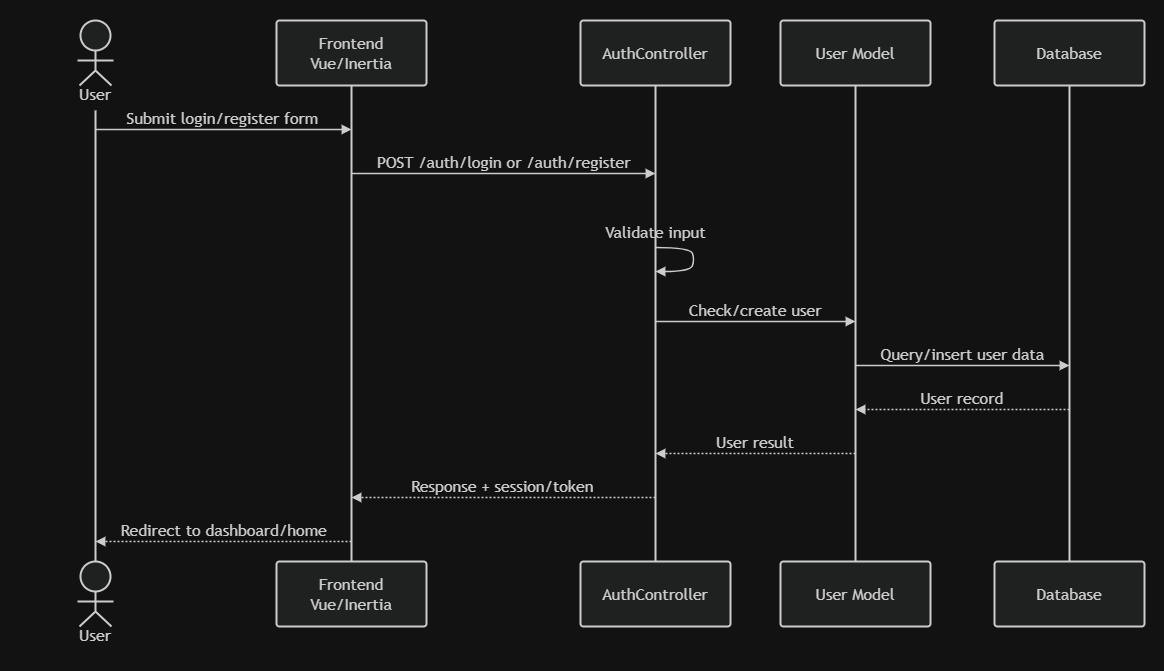

The diagram above was exported from draw.io. Its source (the exported page's mxGraphModel, read from the mxfile embedded in the PNG):
<mxGraphModel dx="1564" dy="784" grid="1" gridSize="10" guides="1" tooltips="1" connect="1" arrows="1" fold="1" page="1" pageScale="1" pageWidth="850" pageHeight="1100" math="0" shadow="0">
  <root>
    <mxCell id="0" />
    <mxCell id="1" parent="0" />
    <UserObject label="" mermaidData="{&#10;  &quot;data&quot;: &quot;sequenceDiagram\n    actor User\n    participant FE as Frontend Vue/Inertia\n    participant AC as AuthController\n    participant U as User Model\n    participant DB as Database\n\n    User-&gt;&gt;FE: Submit login/register form\n    FE-&gt;&gt;AC: POST /auth/login or /auth/register\n    AC-&gt;&gt;AC: Validate input\n    AC-&gt;&gt;U: Check/create user\n    U-&gt;&gt;DB: Query/insert user data\n    DB--&gt;&gt;U: User record\n    U--&gt;&gt;AC: User result\n    AC--&gt;&gt;FE: Response + session/token\n    FE--&gt;&gt;User: Redirect to dashboard/home&quot;,&#10;  &quot;config&quot;: null&#10;}" id="iEmYIFjErIUe_fxlC4cl-104">
      <mxCell connectable="0" parent="1" style="group;transparentBounds=1;editIcon=1;lockedGroup=0;groupPadding=20;" vertex="1">
        <mxGeometry as="geometry" />
      </mxCell>
    </UserObject>
    <UserObject label="User" mermaidId="n:User" mermaidBaseStyle="html=1;shape=umlLifeline;perimeter=lifelinePerimeter;whiteSpace=wrap;container=1;dropTarget=0;collapsible=0;recursiveResize=0;outlineConnect=0;portConstraint=eastwest;newEdgeStyle={&quot;edgeStyle&quot;:&quot;elbowEdgeStyle&quot;,&quot;elbow&quot;:&quot;vertical&quot;,&quot;curved&quot;:0,&quot;rounded&quot;:0};lifelineDashed=0;strokeWidth=2;rounded=1;absoluteArcSize=1;arcSize=6;lifelineColor=light-dark(#9370DB,#cccccc);participant=seqActorStick;verticalAlign=bottom;align=center;spacingBottom=4;size=90;fillColor=light-dark(#ECECFF,#1f2020);strokeColor=light-dark(#9370DB,#cccccc);fontColor=light-dark(#333333,#cccccc);fontFamily=Trebuchet MS,Verdana,Arial,sans-serif;fontSize=16;" mermaidBaseValue="User" id="iEmYIFjErIUe_fxlC4cl-105">
      <mxCell parent="iEmYIFjErIUe_fxlC4cl-104" style="html=1;shape=umlLifeline;perimeter=lifelinePerimeter;whiteSpace=wrap;container=1;dropTarget=0;collapsible=0;recursiveResize=0;outlineConnect=0;portConstraint=eastwest;newEdgeStyle={&quot;edgeStyle&quot;:&quot;elbowEdgeStyle&quot;,&quot;elbow&quot;:&quot;vertical&quot;,&quot;curved&quot;:0,&quot;rounded&quot;:0};lifelineDashed=0;strokeWidth=2;rounded=1;absoluteArcSize=1;arcSize=6;lifelineColor=light-dark(#9370DB,#cccccc);participant=seqActorStick;verticalAlign=bottom;align=center;spacingBottom=4;size=90;fillColor=light-dark(#ECECFF,#1f2020);strokeColor=light-dark(#9370DB,#cccccc);fontColor=light-dark(#333333,#cccccc);fontFamily=Trebuchet MS,Verdana,Arial,sans-serif;fontSize=16;" vertex="1">
        <mxGeometry height="541" width="150" x="40" y="100" as="geometry" />
      </mxCell>
    </UserObject>
    <mxCell id="iEmYIFjErIUe_fxlC4cl-106" parent="iEmYIFjErIUe_fxlC4cl-104" style="html=1;shape=umlLifeline;perimeter=lifelinePerimeter;whiteSpace=wrap;container=1;dropTarget=0;collapsible=0;recursiveResize=0;outlineConnect=0;portConstraint=eastwest;lifelineDashed=0;strokeWidth=2;rounded=1;absoluteArcSize=1;arcSize=6;lifelineColor=light-dark(#9370DB,#cccccc);size=90;participant=seqActorStick;verticalAlign=bottom;align=center;spacingBottom=4;fillColor=light-dark(#ECECFF,#1f2020);strokeColor=light-dark(#9370DB,#cccccc);fontColor=light-dark(#333333,#cccccc);fontFamily=Trebuchet MS,Verdana,Arial,sans-serif;fontSize=16;" value="User" vertex="1">
      <mxGeometry height="90" width="150" x="40" y="641" as="geometry" />
    </mxCell>
    <UserObject label="Frontend Vue/Inertia" mermaidId="n:FE" mermaidBaseStyle="html=1;shape=umlLifeline;perimeter=lifelinePerimeter;whiteSpace=wrap;container=1;dropTarget=0;collapsible=0;recursiveResize=0;outlineConnect=0;portConstraint=eastwest;newEdgeStyle={&quot;edgeStyle&quot;:&quot;elbowEdgeStyle&quot;,&quot;elbow&quot;:&quot;vertical&quot;,&quot;curved&quot;:0,&quot;rounded&quot;:0};lifelineDashed=0;strokeWidth=2;rounded=1;absoluteArcSize=1;arcSize=6;lifelineColor=light-dark(#9370DB,#cccccc);size=65;fillColor=light-dark(#ECECFF,#1f2020);strokeColor=light-dark(#9370DB,#cccccc);fontColor=light-dark(#333333,#cccccc);fontFamily=Trebuchet MS,Verdana,Arial,sans-serif;fontSize=16;" mermaidBaseValue="Frontend Vue/Inertia" id="iEmYIFjErIUe_fxlC4cl-107">
      <mxCell parent="iEmYIFjErIUe_fxlC4cl-104" style="html=1;shape=umlLifeline;perimeter=lifelinePerimeter;whiteSpace=wrap;container=1;dropTarget=0;collapsible=0;recursiveResize=0;outlineConnect=0;portConstraint=eastwest;newEdgeStyle={&quot;edgeStyle&quot;:&quot;elbowEdgeStyle&quot;,&quot;elbow&quot;:&quot;vertical&quot;,&quot;curved&quot;:0,&quot;rounded&quot;:0};lifelineDashed=0;strokeWidth=2;rounded=1;absoluteArcSize=1;arcSize=6;lifelineColor=light-dark(#9370DB,#cccccc);size=65;fillColor=light-dark(#ECECFF,#1f2020);strokeColor=light-dark(#9370DB,#cccccc);fontColor=light-dark(#333333,#cccccc);fontFamily=Trebuchet MS,Verdana,Arial,sans-serif;fontSize=16;" vertex="1">
        <mxGeometry height="541" width="150" x="296" y="100" as="geometry" />
      </mxCell>
    </UserObject>
    <mxCell id="iEmYIFjErIUe_fxlC4cl-108" parent="iEmYIFjErIUe_fxlC4cl-104" style="html=1;rounded=1;absoluteArcSize=1;arcSize=6;verticalAlign=middle;align=center;strokeWidth=2;whiteSpace=wrap;fillColor=light-dark(#ECECFF,#1f2020);strokeColor=light-dark(#9370DB,#cccccc);fontColor=light-dark(#333333,#cccccc);fontFamily=Trebuchet MS,Verdana,Arial,sans-serif;fontSize=16;" value="Frontend Vue/Inertia" vertex="1">
      <mxGeometry height="65" width="150" x="296" y="641" as="geometry" />
    </mxCell>
    <UserObject label="AuthController" mermaidId="n:AC" mermaidBaseStyle="html=1;shape=umlLifeline;perimeter=lifelinePerimeter;whiteSpace=wrap;container=1;dropTarget=0;collapsible=0;recursiveResize=0;outlineConnect=0;portConstraint=eastwest;newEdgeStyle={&quot;edgeStyle&quot;:&quot;elbowEdgeStyle&quot;,&quot;elbow&quot;:&quot;vertical&quot;,&quot;curved&quot;:0,&quot;rounded&quot;:0};lifelineDashed=0;strokeWidth=2;rounded=1;absoluteArcSize=1;arcSize=6;lifelineColor=light-dark(#9370DB,#cccccc);size=65;fillColor=light-dark(#ECECFF,#1f2020);strokeColor=light-dark(#9370DB,#cccccc);fontColor=light-dark(#333333,#cccccc);fontFamily=Trebuchet MS,Verdana,Arial,sans-serif;fontSize=16;" mermaidBaseValue="AuthController" id="iEmYIFjErIUe_fxlC4cl-109">
      <mxCell parent="iEmYIFjErIUe_fxlC4cl-104" style="html=1;shape=umlLifeline;perimeter=lifelinePerimeter;whiteSpace=wrap;container=1;dropTarget=0;collapsible=0;recursiveResize=0;outlineConnect=0;portConstraint=eastwest;newEdgeStyle={&quot;edgeStyle&quot;:&quot;elbowEdgeStyle&quot;,&quot;elbow&quot;:&quot;vertical&quot;,&quot;curved&quot;:0,&quot;rounded&quot;:0};lifelineDashed=0;strokeWidth=2;rounded=1;absoluteArcSize=1;arcSize=6;lifelineColor=light-dark(#9370DB,#cccccc);size=65;fillColor=light-dark(#ECECFF,#1f2020);strokeColor=light-dark(#9370DB,#cccccc);fontColor=light-dark(#333333,#cccccc);fontFamily=Trebuchet MS,Verdana,Arial,sans-serif;fontSize=16;" vertex="1">
        <mxGeometry height="541" width="150" x="600" y="100" as="geometry" />
      </mxCell>
    </UserObject>
    <mxCell id="iEmYIFjErIUe_fxlC4cl-110" parent="iEmYIFjErIUe_fxlC4cl-104" style="html=1;rounded=1;absoluteArcSize=1;arcSize=6;verticalAlign=middle;align=center;strokeWidth=2;whiteSpace=wrap;fillColor=light-dark(#ECECFF,#1f2020);strokeColor=light-dark(#9370DB,#cccccc);fontColor=light-dark(#333333,#cccccc);fontFamily=Trebuchet MS,Verdana,Arial,sans-serif;fontSize=16;" value="AuthController" vertex="1">
      <mxGeometry height="65" width="150" x="600" y="641" as="geometry" />
    </mxCell>
    <UserObject label="User Model" mermaidId="n:U" mermaidBaseStyle="html=1;shape=umlLifeline;perimeter=lifelinePerimeter;whiteSpace=wrap;container=1;dropTarget=0;collapsible=0;recursiveResize=0;outlineConnect=0;portConstraint=eastwest;newEdgeStyle={&quot;edgeStyle&quot;:&quot;elbowEdgeStyle&quot;,&quot;elbow&quot;:&quot;vertical&quot;,&quot;curved&quot;:0,&quot;rounded&quot;:0};lifelineDashed=0;strokeWidth=2;rounded=1;absoluteArcSize=1;arcSize=6;lifelineColor=light-dark(#9370DB,#cccccc);size=65;fillColor=light-dark(#ECECFF,#1f2020);strokeColor=light-dark(#9370DB,#cccccc);fontColor=light-dark(#333333,#cccccc);fontFamily=Trebuchet MS,Verdana,Arial,sans-serif;fontSize=16;" mermaidBaseValue="User Model" id="iEmYIFjErIUe_fxlC4cl-111">
      <mxCell parent="iEmYIFjErIUe_fxlC4cl-104" style="html=1;shape=umlLifeline;perimeter=lifelinePerimeter;whiteSpace=wrap;container=1;dropTarget=0;collapsible=0;recursiveResize=0;outlineConnect=0;portConstraint=eastwest;newEdgeStyle={&quot;edgeStyle&quot;:&quot;elbowEdgeStyle&quot;,&quot;elbow&quot;:&quot;vertical&quot;,&quot;curved&quot;:0,&quot;rounded&quot;:0};lifelineDashed=0;strokeWidth=2;rounded=1;absoluteArcSize=1;arcSize=6;lifelineColor=light-dark(#9370DB,#cccccc);size=65;fillColor=light-dark(#ECECFF,#1f2020);strokeColor=light-dark(#9370DB,#cccccc);fontColor=light-dark(#333333,#cccccc);fontFamily=Trebuchet MS,Verdana,Arial,sans-serif;fontSize=16;" vertex="1">
        <mxGeometry height="541" width="150" x="800" y="100" as="geometry" />
      </mxCell>
    </UserObject>
    <mxCell id="iEmYIFjErIUe_fxlC4cl-112" parent="iEmYIFjErIUe_fxlC4cl-104" style="html=1;rounded=1;absoluteArcSize=1;arcSize=6;verticalAlign=middle;align=center;strokeWidth=2;whiteSpace=wrap;fillColor=light-dark(#ECECFF,#1f2020);strokeColor=light-dark(#9370DB,#cccccc);fontColor=light-dark(#333333,#cccccc);fontFamily=Trebuchet MS,Verdana,Arial,sans-serif;fontSize=16;" value="User Model" vertex="1">
      <mxGeometry height="65" width="150" x="800" y="641" as="geometry" />
    </mxCell>
    <UserObject label="Database" mermaidId="n:DB" mermaidBaseStyle="html=1;shape=umlLifeline;perimeter=lifelinePerimeter;whiteSpace=wrap;container=1;dropTarget=0;collapsible=0;recursiveResize=0;outlineConnect=0;portConstraint=eastwest;newEdgeStyle={&quot;edgeStyle&quot;:&quot;elbowEdgeStyle&quot;,&quot;elbow&quot;:&quot;vertical&quot;,&quot;curved&quot;:0,&quot;rounded&quot;:0};lifelineDashed=0;strokeWidth=2;rounded=1;absoluteArcSize=1;arcSize=6;lifelineColor=light-dark(#9370DB,#cccccc);size=65;fillColor=light-dark(#ECECFF,#1f2020);strokeColor=light-dark(#9370DB,#cccccc);fontColor=light-dark(#333333,#cccccc);fontFamily=Trebuchet MS,Verdana,Arial,sans-serif;fontSize=16;" mermaidBaseValue="Database" id="iEmYIFjErIUe_fxlC4cl-113">
      <mxCell parent="iEmYIFjErIUe_fxlC4cl-104" style="html=1;shape=umlLifeline;perimeter=lifelinePerimeter;whiteSpace=wrap;container=1;dropTarget=0;collapsible=0;recursiveResize=0;outlineConnect=0;portConstraint=eastwest;newEdgeStyle={&quot;edgeStyle&quot;:&quot;elbowEdgeStyle&quot;,&quot;elbow&quot;:&quot;vertical&quot;,&quot;curved&quot;:0,&quot;rounded&quot;:0};lifelineDashed=0;strokeWidth=2;rounded=1;absoluteArcSize=1;arcSize=6;lifelineColor=light-dark(#9370DB,#cccccc);size=65;fillColor=light-dark(#ECECFF,#1f2020);strokeColor=light-dark(#9370DB,#cccccc);fontColor=light-dark(#333333,#cccccc);fontFamily=Trebuchet MS,Verdana,Arial,sans-serif;fontSize=16;" vertex="1">
        <mxGeometry height="541" width="150" x="1014" y="100" as="geometry" />
      </mxCell>
    </UserObject>
    <mxCell id="iEmYIFjErIUe_fxlC4cl-114" parent="iEmYIFjErIUe_fxlC4cl-104" style="html=1;rounded=1;absoluteArcSize=1;arcSize=6;verticalAlign=middle;align=center;strokeWidth=2;whiteSpace=wrap;fillColor=light-dark(#ECECFF,#1f2020);strokeColor=light-dark(#9370DB,#cccccc);fontColor=light-dark(#333333,#cccccc);fontFamily=Trebuchet MS,Verdana,Arial,sans-serif;fontSize=16;" value="Database" vertex="1">
      <mxGeometry height="65" width="150" x="1014" y="641" as="geometry" />
    </mxCell>
    <UserObject label="Submit login/register form" mermaidId="e:User-&gt;FE#0" mermaidBaseStyle="endArrow=block;verticalAlign=bottom;edgeStyle=elbowEdgeStyle;elbow=vertical;curved=0;rounded=0;fontSize=16;labelBackgroundColor=none;strokeWidth=1.5;strokeColor=light-dark(#333333,#cccccc);fontColor=light-dark(#333333,#cccccc);fontFamily=Trebuchet MS,Verdana,Arial,sans-serif;" mermaidBaseValue="Submit login/register form" id="iEmYIFjErIUe_fxlC4cl-115">
      <mxCell edge="1" parent="iEmYIFjErIUe_fxlC4cl-104" style="endArrow=block;verticalAlign=bottom;edgeStyle=elbowEdgeStyle;elbow=vertical;curved=0;rounded=0;fontSize=16;labelBackgroundColor=none;strokeWidth=1.5;strokeColor=light-dark(#333333,#cccccc);fontColor=light-dark(#333333,#cccccc);fontFamily=Trebuchet MS,Verdana,Arial,sans-serif;">
        <mxGeometry relative="1" as="geometry">
          <Array as="points">
            <mxPoint x="243" y="209" />
          </Array>
          <mxPoint x="115" y="209" as="sourcePoint" />
          <mxPoint x="371" y="209" as="targetPoint" />
        </mxGeometry>
      </mxCell>
    </UserObject>
    <UserObject label="POST /auth/login or /auth/register" mermaidId="e:FE-&gt;AC#0" mermaidBaseStyle="endArrow=block;verticalAlign=bottom;edgeStyle=elbowEdgeStyle;elbow=vertical;curved=0;rounded=0;fontSize=16;labelBackgroundColor=none;strokeWidth=1.5;strokeColor=light-dark(#333333,#cccccc);fontColor=light-dark(#333333,#cccccc);fontFamily=Trebuchet MS,Verdana,Arial,sans-serif;" mermaidBaseValue="POST /auth/login or /auth/register" id="iEmYIFjErIUe_fxlC4cl-116">
      <mxCell edge="1" parent="iEmYIFjErIUe_fxlC4cl-104" style="endArrow=block;verticalAlign=bottom;edgeStyle=elbowEdgeStyle;elbow=vertical;curved=0;rounded=0;fontSize=16;labelBackgroundColor=none;strokeWidth=1.5;strokeColor=light-dark(#333333,#cccccc);fontColor=light-dark(#333333,#cccccc);fontFamily=Trebuchet MS,Verdana,Arial,sans-serif;">
        <mxGeometry relative="1" as="geometry">
          <Array as="points">
            <mxPoint x="523" y="253" />
          </Array>
          <mxPoint x="371" y="253" as="sourcePoint" />
          <mxPoint x="675" y="253" as="targetPoint" />
        </mxGeometry>
      </mxCell>
    </UserObject>
    <UserObject label="" mermaidId="e:AC-&gt;AC#0" mermaidBaseStyle="edgeStyle=none;curved=1;endArrow=block;verticalAlign=bottom;align=center;fontSize=16;labelBackgroundColor=none;strokeWidth=1.5;strokeColor=light-dark(#333333,#cccccc);fontColor=light-dark(#333333,#cccccc);fontFamily=Trebuchet MS,Verdana,Arial,sans-serif;" mermaidBaseValue="" id="iEmYIFjErIUe_fxlC4cl-117">
      <mxCell edge="1" parent="iEmYIFjErIUe_fxlC4cl-104" style="edgeStyle=none;curved=1;endArrow=block;verticalAlign=bottom;align=center;fontSize=16;labelBackgroundColor=none;strokeWidth=1.5;strokeColor=light-dark(#333333,#cccccc);fontColor=light-dark(#333333,#cccccc);fontFamily=Trebuchet MS,Verdana,Arial,sans-serif;rounded=0;">
        <mxGeometry relative="1" as="geometry">
          <Array as="points">
            <mxPoint x="710" y="327" />
            <mxPoint x="714" y="339" />
            <mxPoint x="710" y="351" />
          </Array>
          <mxPoint x="675" y="327" as="sourcePoint" />
          <mxPoint x="675" y="351" as="targetPoint" />
        </mxGeometry>
      </mxCell>
    </UserObject>
    <mxCell id="iEmYIFjErIUe_fxlC4cl-118" parent="iEmYIFjErIUe_fxlC4cl-104" style="text;html=1;strokeColor=none;fillColor=none;align=center;verticalAlign=middle;fontFamily=Trebuchet MS,Verdana,Arial,sans-serif;fontSize=16;fontColor=light-dark(#333333,#cccccc);" value="Validate input" vertex="1">
      <mxGeometry height="18" width="200" x="575" y="303" as="geometry" />
    </mxCell>
    <UserObject label="Check/create user" mermaidId="e:AC-&gt;U#0" mermaidBaseStyle="endArrow=block;verticalAlign=bottom;edgeStyle=elbowEdgeStyle;elbow=vertical;curved=0;rounded=0;fontSize=16;labelBackgroundColor=none;strokeWidth=1.5;strokeColor=light-dark(#333333,#cccccc);fontColor=light-dark(#333333,#cccccc);fontFamily=Trebuchet MS,Verdana,Arial,sans-serif;" mermaidBaseValue="Check/create user" id="iEmYIFjErIUe_fxlC4cl-119">
      <mxCell edge="1" parent="iEmYIFjErIUe_fxlC4cl-104" style="endArrow=block;verticalAlign=bottom;edgeStyle=elbowEdgeStyle;elbow=vertical;curved=0;rounded=0;fontSize=16;labelBackgroundColor=none;strokeWidth=1.5;strokeColor=light-dark(#333333,#cccccc);fontColor=light-dark(#333333,#cccccc);fontFamily=Trebuchet MS,Verdana,Arial,sans-serif;">
        <mxGeometry relative="1" as="geometry">
          <Array as="points">
            <mxPoint x="775" y="401" />
          </Array>
          <mxPoint x="675" y="401" as="sourcePoint" />
          <mxPoint x="875" y="401" as="targetPoint" />
        </mxGeometry>
      </mxCell>
    </UserObject>
    <UserObject label="Query/insert user data" mermaidId="e:U-&gt;DB#0" mermaidBaseStyle="endArrow=block;verticalAlign=bottom;edgeStyle=elbowEdgeStyle;elbow=vertical;curved=0;rounded=0;fontSize=16;labelBackgroundColor=none;strokeWidth=1.5;strokeColor=light-dark(#333333,#cccccc);fontColor=light-dark(#333333,#cccccc);fontFamily=Trebuchet MS,Verdana,Arial,sans-serif;" mermaidBaseValue="Query/insert user data" id="iEmYIFjErIUe_fxlC4cl-120">
      <mxCell edge="1" parent="iEmYIFjErIUe_fxlC4cl-104" style="endArrow=block;verticalAlign=bottom;edgeStyle=elbowEdgeStyle;elbow=vertical;curved=0;rounded=0;fontSize=16;labelBackgroundColor=none;strokeWidth=1.5;strokeColor=light-dark(#333333,#cccccc);fontColor=light-dark(#333333,#cccccc);fontFamily=Trebuchet MS,Verdana,Arial,sans-serif;">
        <mxGeometry relative="1" as="geometry">
          <Array as="points">
            <mxPoint x="982" y="445" />
          </Array>
          <mxPoint x="875" y="445" as="sourcePoint" />
          <mxPoint x="1089" y="445" as="targetPoint" />
        </mxGeometry>
      </mxCell>
    </UserObject>
    <UserObject label="User record" mermaidId="e:DB-&gt;U#0" mermaidBaseStyle="dashed=1;fixDash=1;dashPattern=2 2;endArrow=block;verticalAlign=bottom;edgeStyle=elbowEdgeStyle;elbow=vertical;curved=0;rounded=0;fontSize=16;labelBackgroundColor=none;strokeWidth=1.5;strokeColor=light-dark(#333333,#cccccc);fontColor=light-dark(#333333,#cccccc);fontFamily=Trebuchet MS,Verdana,Arial,sans-serif;" mermaidBaseValue="User record" id="iEmYIFjErIUe_fxlC4cl-121">
      <mxCell edge="1" parent="iEmYIFjErIUe_fxlC4cl-104" style="dashed=1;fixDash=1;dashPattern=2 2;endArrow=block;verticalAlign=bottom;edgeStyle=elbowEdgeStyle;elbow=vertical;curved=0;rounded=0;fontSize=16;labelBackgroundColor=none;strokeWidth=1.5;strokeColor=light-dark(#333333,#cccccc);fontColor=light-dark(#333333,#cccccc);fontFamily=Trebuchet MS,Verdana,Arial,sans-serif;">
        <mxGeometry relative="1" as="geometry">
          <Array as="points">
            <mxPoint x="982" y="489" />
          </Array>
          <mxPoint x="1089" y="489" as="sourcePoint" />
          <mxPoint x="875" y="489" as="targetPoint" />
        </mxGeometry>
      </mxCell>
    </UserObject>
    <UserObject label="User result" mermaidId="e:U-&gt;AC#0" mermaidBaseStyle="dashed=1;fixDash=1;dashPattern=2 2;endArrow=block;verticalAlign=bottom;edgeStyle=elbowEdgeStyle;elbow=vertical;curved=0;rounded=0;fontSize=16;labelBackgroundColor=none;strokeWidth=1.5;strokeColor=light-dark(#333333,#cccccc);fontColor=light-dark(#333333,#cccccc);fontFamily=Trebuchet MS,Verdana,Arial,sans-serif;" mermaidBaseValue="User result" id="iEmYIFjErIUe_fxlC4cl-122">
      <mxCell edge="1" parent="iEmYIFjErIUe_fxlC4cl-104" style="dashed=1;fixDash=1;dashPattern=2 2;endArrow=block;verticalAlign=bottom;edgeStyle=elbowEdgeStyle;elbow=vertical;curved=0;rounded=0;fontSize=16;labelBackgroundColor=none;strokeWidth=1.5;strokeColor=light-dark(#333333,#cccccc);fontColor=light-dark(#333333,#cccccc);fontFamily=Trebuchet MS,Verdana,Arial,sans-serif;">
        <mxGeometry relative="1" as="geometry">
          <Array as="points">
            <mxPoint x="775" y="533" />
          </Array>
          <mxPoint x="875" y="533" as="sourcePoint" />
          <mxPoint x="675" y="533" as="targetPoint" />
        </mxGeometry>
      </mxCell>
    </UserObject>
    <UserObject label="Response + session/token" mermaidId="e:AC-&gt;FE#0" mermaidBaseStyle="dashed=1;fixDash=1;dashPattern=2 2;endArrow=block;verticalAlign=bottom;edgeStyle=elbowEdgeStyle;elbow=vertical;curved=0;rounded=0;fontSize=16;labelBackgroundColor=none;strokeWidth=1.5;strokeColor=light-dark(#333333,#cccccc);fontColor=light-dark(#333333,#cccccc);fontFamily=Trebuchet MS,Verdana,Arial,sans-serif;" mermaidBaseValue="Response + session/token" id="iEmYIFjErIUe_fxlC4cl-123">
      <mxCell edge="1" parent="iEmYIFjErIUe_fxlC4cl-104" style="dashed=1;fixDash=1;dashPattern=2 2;endArrow=block;verticalAlign=bottom;edgeStyle=elbowEdgeStyle;elbow=vertical;curved=0;rounded=0;fontSize=16;labelBackgroundColor=none;strokeWidth=1.5;strokeColor=light-dark(#333333,#cccccc);fontColor=light-dark(#333333,#cccccc);fontFamily=Trebuchet MS,Verdana,Arial,sans-serif;">
        <mxGeometry relative="1" as="geometry">
          <Array as="points">
            <mxPoint x="523" y="577" />
          </Array>
          <mxPoint x="675" y="577" as="sourcePoint" />
          <mxPoint x="371" y="577" as="targetPoint" />
        </mxGeometry>
      </mxCell>
    </UserObject>
    <UserObject label="Redirect to dashboard/home" mermaidId="e:FE-&gt;User#0" mermaidBaseStyle="dashed=1;fixDash=1;dashPattern=2 2;endArrow=block;verticalAlign=bottom;edgeStyle=elbowEdgeStyle;elbow=vertical;curved=0;rounded=0;fontSize=16;labelBackgroundColor=none;strokeWidth=1.5;strokeColor=light-dark(#333333,#cccccc);fontColor=light-dark(#333333,#cccccc);fontFamily=Trebuchet MS,Verdana,Arial,sans-serif;" mermaidBaseValue="Redirect to dashboard/home" id="iEmYIFjErIUe_fxlC4cl-124">
      <mxCell edge="1" parent="iEmYIFjErIUe_fxlC4cl-104" style="dashed=1;fixDash=1;dashPattern=2 2;endArrow=block;verticalAlign=bottom;edgeStyle=elbowEdgeStyle;elbow=vertical;curved=0;rounded=0;fontSize=16;labelBackgroundColor=none;strokeWidth=1.5;strokeColor=light-dark(#333333,#cccccc);fontColor=light-dark(#333333,#cccccc);fontFamily=Trebuchet MS,Verdana,Arial,sans-serif;">
        <mxGeometry relative="1" as="geometry">
          <Array as="points">
            <mxPoint x="243" y="621" />
          </Array>
          <mxPoint x="371" y="621" as="sourcePoint" />
          <mxPoint x="115" y="621" as="targetPoint" />
        </mxGeometry>
      </mxCell>
    </UserObject>
  </root>
</mxGraphModel>